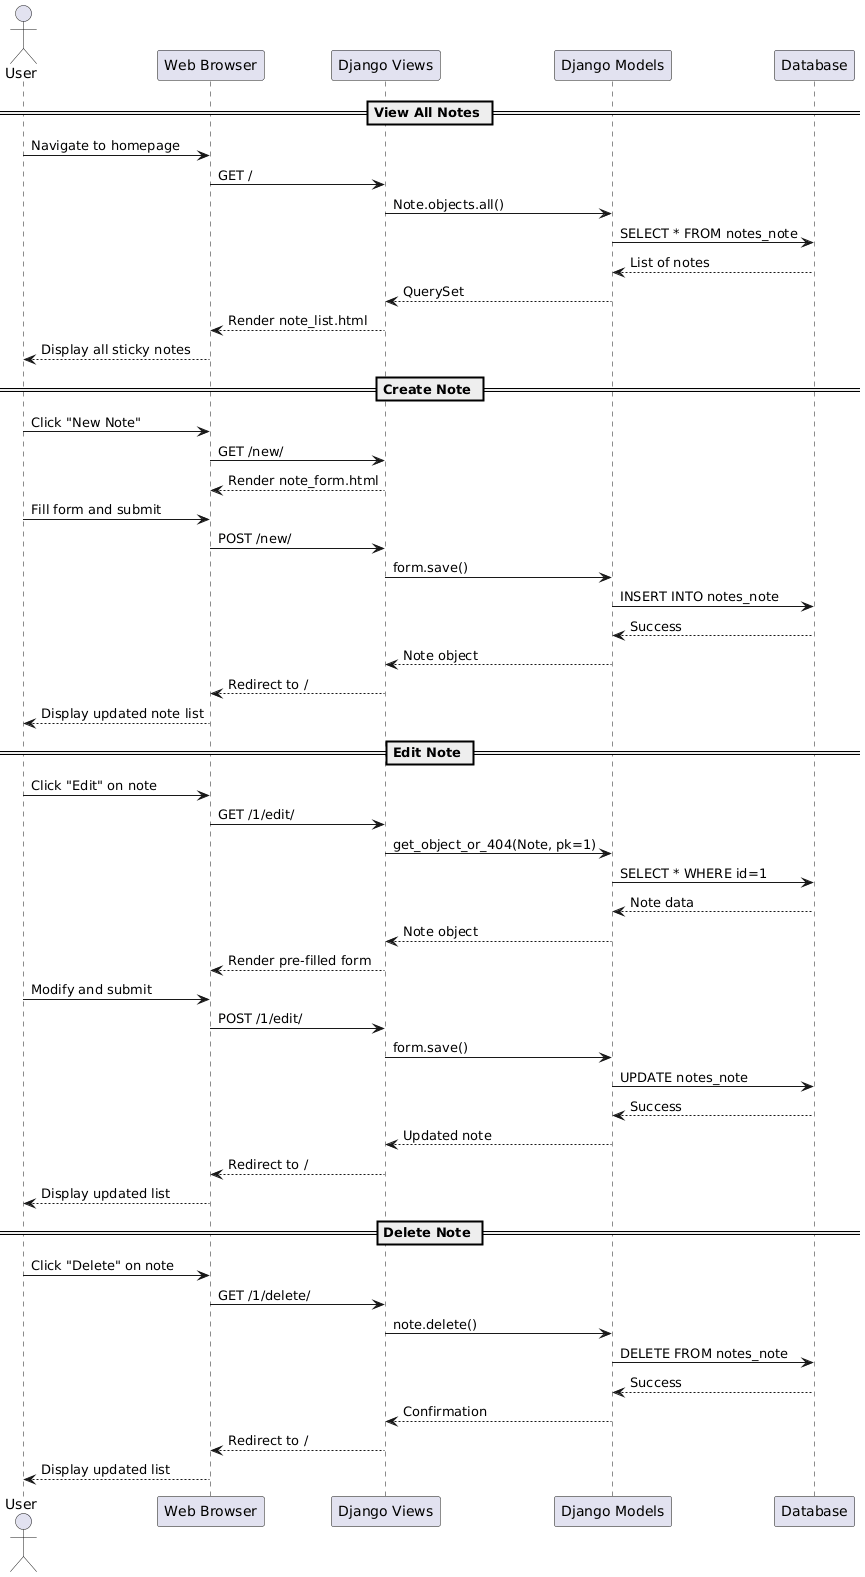

The diagram above was rendered by PlantUML. Its source (embedded in the PNG):
@startuml
actor User as U
participant "Web Browser" as Browser
participant "Django Views" as Views
participant "Django Models" as Models
participant "Database" as DB

== View All Notes ==
U -> Browser: Navigate to homepage
Browser -> Views: GET /
Views -> Models: Note.objects.all()
Models -> DB: SELECT * FROM notes_note
DB --> Models: List of notes
Models --> Views: QuerySet
Views --> Browser: Render note_list.html
Browser --> U: Display all sticky notes

== Create Note ==
U -> Browser: Click "New Note"
Browser -> Views: GET /new/
Views --> Browser: Render note_form.html
U -> Browser: Fill form and submit
Browser -> Views: POST /new/
Views -> Models: form.save()
Models -> DB: INSERT INTO notes_note
DB --> Models: Success
Models --> Views: Note object
Views --> Browser: Redirect to /
Browser --> U: Display updated note list

== Edit Note ==
U -> Browser: Click "Edit" on note
Browser -> Views: GET /1/edit/
Views -> Models: get_object_or_404(Note, pk=1)
Models -> DB: SELECT * WHERE id=1
DB --> Models: Note data
Models --> Views: Note object
Views --> Browser: Render pre-filled form
U -> Browser: Modify and submit
Browser -> Views: POST /1/edit/
Views -> Models: form.save()
Models -> DB: UPDATE notes_note
DB --> Models: Success
Models --> Views: Updated note
Views --> Browser: Redirect to /
Browser --> U: Display updated list

== Delete Note ==
U -> Browser: Click "Delete" on note
Browser -> Views: GET /1/delete/
Views -> Models: note.delete()
Models -> DB: DELETE FROM notes_note
DB --> Models: Success
Models --> Views: Confirmation
Views --> Browser: Redirect to /
Browser --> U: Display updated list
@enduml